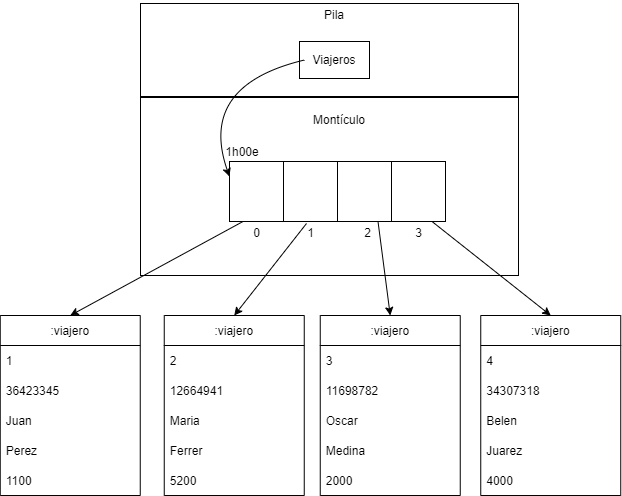

The diagram above was exported from draw.io. Its source (the exported page's mxGraphModel, read from the mxfile embedded in the PNG):
<mxGraphModel dx="1022" dy="473" grid="0" gridSize="10" guides="1" tooltips="1" connect="1" arrows="1" fold="1" page="1" pageScale="1" pageWidth="827" pageHeight="1169" math="0" shadow="0">
  <root>
    <mxCell id="0" />
    <mxCell id="1" parent="0" />
    <mxCell id="l4zCxoLCf-jGhTaOv6ry-1" value="" style="rounded=0;whiteSpace=wrap;html=1;" vertex="1" parent="1">
      <mxGeometry x="225" y="142" width="378" height="93" as="geometry" />
    </mxCell>
    <mxCell id="l4zCxoLCf-jGhTaOv6ry-2" value="Pila" style="text;html=1;strokeColor=none;fillColor=none;align=center;verticalAlign=middle;whiteSpace=wrap;rounded=0;" vertex="1" parent="1">
      <mxGeometry x="389" y="139" width="60" height="30" as="geometry" />
    </mxCell>
    <mxCell id="l4zCxoLCf-jGhTaOv6ry-3" value="" style="rounded=0;whiteSpace=wrap;html=1;" vertex="1" parent="1">
      <mxGeometry x="225" y="236" width="378" height="178" as="geometry" />
    </mxCell>
    <mxCell id="l4zCxoLCf-jGhTaOv6ry-4" value="Montículo" style="text;html=1;strokeColor=none;fillColor=none;align=center;verticalAlign=middle;whiteSpace=wrap;rounded=0;" vertex="1" parent="1">
      <mxGeometry x="394" y="244" width="60" height="30" as="geometry" />
    </mxCell>
    <mxCell id="l4zCxoLCf-jGhTaOv6ry-5" value="" style="rounded=0;whiteSpace=wrap;html=1;" vertex="1" parent="1">
      <mxGeometry x="384" y="180" width="70" height="37" as="geometry" />
    </mxCell>
    <mxCell id="l4zCxoLCf-jGhTaOv6ry-6" value="Viajeros" style="text;html=1;strokeColor=none;fillColor=none;align=center;verticalAlign=middle;whiteSpace=wrap;rounded=0;" vertex="1" parent="1">
      <mxGeometry x="389" y="183.5" width="60" height="30" as="geometry" />
    </mxCell>
    <mxCell id="l4zCxoLCf-jGhTaOv6ry-8" value="" style="rounded=0;whiteSpace=wrap;html=1;" vertex="1" parent="1">
      <mxGeometry x="314" y="300" width="54" height="60" as="geometry" />
    </mxCell>
    <mxCell id="l4zCxoLCf-jGhTaOv6ry-9" value="" style="rounded=0;whiteSpace=wrap;html=1;" vertex="1" parent="1">
      <mxGeometry x="368" y="300" width="54" height="60" as="geometry" />
    </mxCell>
    <mxCell id="l4zCxoLCf-jGhTaOv6ry-10" value="" style="rounded=0;whiteSpace=wrap;html=1;" vertex="1" parent="1">
      <mxGeometry x="422" y="300" width="54" height="60" as="geometry" />
    </mxCell>
    <mxCell id="l4zCxoLCf-jGhTaOv6ry-11" value="" style="rounded=0;whiteSpace=wrap;html=1;" vertex="1" parent="1">
      <mxGeometry x="476" y="300" width="54" height="60" as="geometry" />
    </mxCell>
    <mxCell id="l4zCxoLCf-jGhTaOv6ry-14" value="1h00e" style="text;html=1;strokeColor=none;fillColor=none;align=center;verticalAlign=middle;whiteSpace=wrap;rounded=0;" vertex="1" parent="1">
      <mxGeometry x="297" y="276" width="60" height="30" as="geometry" />
    </mxCell>
    <mxCell id="l4zCxoLCf-jGhTaOv6ry-15" value="0" style="text;html=1;strokeColor=none;fillColor=none;align=center;verticalAlign=middle;whiteSpace=wrap;rounded=0;" vertex="1" parent="1">
      <mxGeometry x="329.5" y="357" width="23" height="30" as="geometry" />
    </mxCell>
    <mxCell id="l4zCxoLCf-jGhTaOv6ry-16" value="1" style="text;html=1;strokeColor=none;fillColor=none;align=center;verticalAlign=middle;whiteSpace=wrap;rounded=0;" vertex="1" parent="1">
      <mxGeometry x="383.5" y="357" width="23" height="30" as="geometry" />
    </mxCell>
    <mxCell id="l4zCxoLCf-jGhTaOv6ry-17" value="2" style="text;html=1;strokeColor=none;fillColor=none;align=center;verticalAlign=middle;whiteSpace=wrap;rounded=0;" vertex="1" parent="1">
      <mxGeometry x="440.5" y="357" width="23" height="30" as="geometry" />
    </mxCell>
    <mxCell id="l4zCxoLCf-jGhTaOv6ry-18" value="3" style="text;html=1;strokeColor=none;fillColor=none;align=center;verticalAlign=middle;whiteSpace=wrap;rounded=0;" vertex="1" parent="1">
      <mxGeometry x="491.5" y="357" width="23" height="30" as="geometry" />
    </mxCell>
    <mxCell id="l4zCxoLCf-jGhTaOv6ry-20" value=":viajero" style="swimlane;fontStyle=0;childLayout=stackLayout;horizontal=1;startSize=30;horizontalStack=0;resizeParent=1;resizeParentMax=0;resizeLast=0;collapsible=1;marginBottom=0;" vertex="1" parent="1">
      <mxGeometry x="84.75" y="454" width="140" height="180" as="geometry" />
    </mxCell>
    <mxCell id="l4zCxoLCf-jGhTaOv6ry-21" value="1" style="text;strokeColor=none;fillColor=none;align=left;verticalAlign=middle;spacingLeft=4;spacingRight=4;overflow=hidden;points=[[0,0.5],[1,0.5]];portConstraint=eastwest;rotatable=0;" vertex="1" parent="l4zCxoLCf-jGhTaOv6ry-20">
      <mxGeometry y="30" width="140" height="30" as="geometry" />
    </mxCell>
    <mxCell id="l4zCxoLCf-jGhTaOv6ry-22" value="36423345" style="text;strokeColor=none;fillColor=none;align=left;verticalAlign=middle;spacingLeft=4;spacingRight=4;overflow=hidden;points=[[0,0.5],[1,0.5]];portConstraint=eastwest;rotatable=0;" vertex="1" parent="l4zCxoLCf-jGhTaOv6ry-20">
      <mxGeometry y="60" width="140" height="30" as="geometry" />
    </mxCell>
    <mxCell id="l4zCxoLCf-jGhTaOv6ry-23" value="Juan" style="text;strokeColor=none;fillColor=none;align=left;verticalAlign=middle;spacingLeft=4;spacingRight=4;overflow=hidden;points=[[0,0.5],[1,0.5]];portConstraint=eastwest;rotatable=0;" vertex="1" parent="l4zCxoLCf-jGhTaOv6ry-20">
      <mxGeometry y="90" width="140" height="30" as="geometry" />
    </mxCell>
    <mxCell id="l4zCxoLCf-jGhTaOv6ry-25" value="Perez" style="text;strokeColor=none;fillColor=none;align=left;verticalAlign=middle;spacingLeft=4;spacingRight=4;overflow=hidden;points=[[0,0.5],[1,0.5]];portConstraint=eastwest;rotatable=0;" vertex="1" parent="l4zCxoLCf-jGhTaOv6ry-20">
      <mxGeometry y="120" width="140" height="30" as="geometry" />
    </mxCell>
    <mxCell id="l4zCxoLCf-jGhTaOv6ry-24" value="1100" style="text;strokeColor=none;fillColor=none;align=left;verticalAlign=middle;spacingLeft=4;spacingRight=4;overflow=hidden;points=[[0,0.5],[1,0.5]];portConstraint=eastwest;rotatable=0;" vertex="1" parent="l4zCxoLCf-jGhTaOv6ry-20">
      <mxGeometry y="150" width="140" height="30" as="geometry" />
    </mxCell>
    <mxCell id="l4zCxoLCf-jGhTaOv6ry-26" value=":viajero" style="swimlane;fontStyle=0;childLayout=stackLayout;horizontal=1;startSize=30;horizontalStack=0;resizeParent=1;resizeParentMax=0;resizeLast=0;collapsible=1;marginBottom=0;" vertex="1" parent="1">
      <mxGeometry x="248.75" y="454" width="140" height="180" as="geometry" />
    </mxCell>
    <mxCell id="l4zCxoLCf-jGhTaOv6ry-27" value="2" style="text;strokeColor=none;fillColor=none;align=left;verticalAlign=middle;spacingLeft=4;spacingRight=4;overflow=hidden;points=[[0,0.5],[1,0.5]];portConstraint=eastwest;rotatable=0;" vertex="1" parent="l4zCxoLCf-jGhTaOv6ry-26">
      <mxGeometry y="30" width="140" height="30" as="geometry" />
    </mxCell>
    <mxCell id="l4zCxoLCf-jGhTaOv6ry-28" value="12664941" style="text;strokeColor=none;fillColor=none;align=left;verticalAlign=middle;spacingLeft=4;spacingRight=4;overflow=hidden;points=[[0,0.5],[1,0.5]];portConstraint=eastwest;rotatable=0;" vertex="1" parent="l4zCxoLCf-jGhTaOv6ry-26">
      <mxGeometry y="60" width="140" height="30" as="geometry" />
    </mxCell>
    <mxCell id="l4zCxoLCf-jGhTaOv6ry-29" value="Maria" style="text;strokeColor=none;fillColor=none;align=left;verticalAlign=middle;spacingLeft=4;spacingRight=4;overflow=hidden;points=[[0,0.5],[1,0.5]];portConstraint=eastwest;rotatable=0;" vertex="1" parent="l4zCxoLCf-jGhTaOv6ry-26">
      <mxGeometry y="90" width="140" height="30" as="geometry" />
    </mxCell>
    <mxCell id="l4zCxoLCf-jGhTaOv6ry-30" value="Ferrer" style="text;strokeColor=none;fillColor=none;align=left;verticalAlign=middle;spacingLeft=4;spacingRight=4;overflow=hidden;points=[[0,0.5],[1,0.5]];portConstraint=eastwest;rotatable=0;" vertex="1" parent="l4zCxoLCf-jGhTaOv6ry-26">
      <mxGeometry y="120" width="140" height="30" as="geometry" />
    </mxCell>
    <mxCell id="l4zCxoLCf-jGhTaOv6ry-31" value="5200" style="text;strokeColor=none;fillColor=none;align=left;verticalAlign=middle;spacingLeft=4;spacingRight=4;overflow=hidden;points=[[0,0.5],[1,0.5]];portConstraint=eastwest;rotatable=0;" vertex="1" parent="l4zCxoLCf-jGhTaOv6ry-26">
      <mxGeometry y="150" width="140" height="30" as="geometry" />
    </mxCell>
    <mxCell id="l4zCxoLCf-jGhTaOv6ry-32" value=":viajero" style="swimlane;fontStyle=0;childLayout=stackLayout;horizontal=1;startSize=30;horizontalStack=0;resizeParent=1;resizeParentMax=0;resizeLast=0;collapsible=1;marginBottom=0;" vertex="1" parent="1">
      <mxGeometry x="404.75" y="454" width="140" height="180" as="geometry" />
    </mxCell>
    <mxCell id="l4zCxoLCf-jGhTaOv6ry-33" value="3" style="text;strokeColor=none;fillColor=none;align=left;verticalAlign=middle;spacingLeft=4;spacingRight=4;overflow=hidden;points=[[0,0.5],[1,0.5]];portConstraint=eastwest;rotatable=0;" vertex="1" parent="l4zCxoLCf-jGhTaOv6ry-32">
      <mxGeometry y="30" width="140" height="30" as="geometry" />
    </mxCell>
    <mxCell id="l4zCxoLCf-jGhTaOv6ry-34" value="11698782" style="text;strokeColor=none;fillColor=none;align=left;verticalAlign=middle;spacingLeft=4;spacingRight=4;overflow=hidden;points=[[0,0.5],[1,0.5]];portConstraint=eastwest;rotatable=0;" vertex="1" parent="l4zCxoLCf-jGhTaOv6ry-32">
      <mxGeometry y="60" width="140" height="30" as="geometry" />
    </mxCell>
    <mxCell id="l4zCxoLCf-jGhTaOv6ry-35" value="Oscar" style="text;strokeColor=none;fillColor=none;align=left;verticalAlign=middle;spacingLeft=4;spacingRight=4;overflow=hidden;points=[[0,0.5],[1,0.5]];portConstraint=eastwest;rotatable=0;" vertex="1" parent="l4zCxoLCf-jGhTaOv6ry-32">
      <mxGeometry y="90" width="140" height="30" as="geometry" />
    </mxCell>
    <mxCell id="l4zCxoLCf-jGhTaOv6ry-36" value="Medina" style="text;strokeColor=none;fillColor=none;align=left;verticalAlign=middle;spacingLeft=4;spacingRight=4;overflow=hidden;points=[[0,0.5],[1,0.5]];portConstraint=eastwest;rotatable=0;" vertex="1" parent="l4zCxoLCf-jGhTaOv6ry-32">
      <mxGeometry y="120" width="140" height="30" as="geometry" />
    </mxCell>
    <mxCell id="l4zCxoLCf-jGhTaOv6ry-37" value="2000" style="text;strokeColor=none;fillColor=none;align=left;verticalAlign=middle;spacingLeft=4;spacingRight=4;overflow=hidden;points=[[0,0.5],[1,0.5]];portConstraint=eastwest;rotatable=0;" vertex="1" parent="l4zCxoLCf-jGhTaOv6ry-32">
      <mxGeometry y="150" width="140" height="30" as="geometry" />
    </mxCell>
    <mxCell id="l4zCxoLCf-jGhTaOv6ry-38" value=":viajero" style="swimlane;fontStyle=0;childLayout=stackLayout;horizontal=1;startSize=30;horizontalStack=0;resizeParent=1;resizeParentMax=0;resizeLast=0;collapsible=1;marginBottom=0;" vertex="1" parent="1">
      <mxGeometry x="565.25" y="454" width="140" height="180" as="geometry" />
    </mxCell>
    <mxCell id="l4zCxoLCf-jGhTaOv6ry-39" value="4" style="text;strokeColor=none;fillColor=none;align=left;verticalAlign=middle;spacingLeft=4;spacingRight=4;overflow=hidden;points=[[0,0.5],[1,0.5]];portConstraint=eastwest;rotatable=0;" vertex="1" parent="l4zCxoLCf-jGhTaOv6ry-38">
      <mxGeometry y="30" width="140" height="30" as="geometry" />
    </mxCell>
    <mxCell id="l4zCxoLCf-jGhTaOv6ry-40" value="34307318" style="text;strokeColor=none;fillColor=none;align=left;verticalAlign=middle;spacingLeft=4;spacingRight=4;overflow=hidden;points=[[0,0.5],[1,0.5]];portConstraint=eastwest;rotatable=0;" vertex="1" parent="l4zCxoLCf-jGhTaOv6ry-38">
      <mxGeometry y="60" width="140" height="30" as="geometry" />
    </mxCell>
    <mxCell id="l4zCxoLCf-jGhTaOv6ry-41" value="Belen" style="text;strokeColor=none;fillColor=none;align=left;verticalAlign=middle;spacingLeft=4;spacingRight=4;overflow=hidden;points=[[0,0.5],[1,0.5]];portConstraint=eastwest;rotatable=0;" vertex="1" parent="l4zCxoLCf-jGhTaOv6ry-38">
      <mxGeometry y="90" width="140" height="30" as="geometry" />
    </mxCell>
    <mxCell id="l4zCxoLCf-jGhTaOv6ry-42" value="Juarez" style="text;strokeColor=none;fillColor=none;align=left;verticalAlign=middle;spacingLeft=4;spacingRight=4;overflow=hidden;points=[[0,0.5],[1,0.5]];portConstraint=eastwest;rotatable=0;" vertex="1" parent="l4zCxoLCf-jGhTaOv6ry-38">
      <mxGeometry y="120" width="140" height="30" as="geometry" />
    </mxCell>
    <mxCell id="l4zCxoLCf-jGhTaOv6ry-43" value="4000" style="text;strokeColor=none;fillColor=none;align=left;verticalAlign=middle;spacingLeft=4;spacingRight=4;overflow=hidden;points=[[0,0.5],[1,0.5]];portConstraint=eastwest;rotatable=0;" vertex="1" parent="l4zCxoLCf-jGhTaOv6ry-38">
      <mxGeometry y="150" width="140" height="30" as="geometry" />
    </mxCell>
    <mxCell id="l4zCxoLCf-jGhTaOv6ry-44" value="" style="curved=1;endArrow=classic;html=1;rounded=0;entryX=0;entryY=0.25;entryDx=0;entryDy=0;exitX=0;exitY=0.5;exitDx=0;exitDy=0;" edge="1" parent="1" source="l4zCxoLCf-jGhTaOv6ry-6" target="l4zCxoLCf-jGhTaOv6ry-8">
      <mxGeometry width="50" height="50" relative="1" as="geometry">
        <mxPoint x="387" y="571" as="sourcePoint" />
        <mxPoint x="437" y="521" as="targetPoint" />
        <Array as="points">
          <mxPoint x="282" y="224" />
        </Array>
      </mxGeometry>
    </mxCell>
    <mxCell id="l4zCxoLCf-jGhTaOv6ry-45" value="" style="endArrow=classic;html=1;rounded=0;exitX=0.25;exitY=1;exitDx=0;exitDy=0;entryX=0.5;entryY=0;entryDx=0;entryDy=0;" edge="1" parent="1" source="l4zCxoLCf-jGhTaOv6ry-8" target="l4zCxoLCf-jGhTaOv6ry-20">
      <mxGeometry width="50" height="50" relative="1" as="geometry">
        <mxPoint x="130" y="387" as="sourcePoint" />
        <mxPoint x="180" y="337" as="targetPoint" />
      </mxGeometry>
    </mxCell>
    <mxCell id="l4zCxoLCf-jGhTaOv6ry-47" value="" style="endArrow=classic;html=1;rounded=0;entryX=0.5;entryY=0;entryDx=0;entryDy=0;" edge="1" parent="1" target="l4zCxoLCf-jGhTaOv6ry-26">
      <mxGeometry width="50" height="50" relative="1" as="geometry">
        <mxPoint x="391" y="362" as="sourcePoint" />
        <mxPoint x="214" y="454" as="targetPoint" />
      </mxGeometry>
    </mxCell>
    <mxCell id="l4zCxoLCf-jGhTaOv6ry-48" value="" style="endArrow=classic;html=1;rounded=0;exitX=0.75;exitY=1;exitDx=0;exitDy=0;entryX=0.5;entryY=0;entryDx=0;entryDy=0;" edge="1" parent="1" source="l4zCxoLCf-jGhTaOv6ry-10" target="l4zCxoLCf-jGhTaOv6ry-32">
      <mxGeometry width="50" height="50" relative="1" as="geometry">
        <mxPoint x="347.5" y="380" as="sourcePoint" />
        <mxPoint x="174.75" y="474" as="targetPoint" />
      </mxGeometry>
    </mxCell>
    <mxCell id="l4zCxoLCf-jGhTaOv6ry-49" value="" style="endArrow=classic;html=1;rounded=0;exitX=0.75;exitY=1;exitDx=0;exitDy=0;entryX=0.5;entryY=0;entryDx=0;entryDy=0;" edge="1" parent="1" source="l4zCxoLCf-jGhTaOv6ry-11" target="l4zCxoLCf-jGhTaOv6ry-38">
      <mxGeometry width="50" height="50" relative="1" as="geometry">
        <mxPoint x="472.5" y="370" as="sourcePoint" />
        <mxPoint x="484.75" y="464" as="targetPoint" />
      </mxGeometry>
    </mxCell>
  </root>
</mxGraphModel>